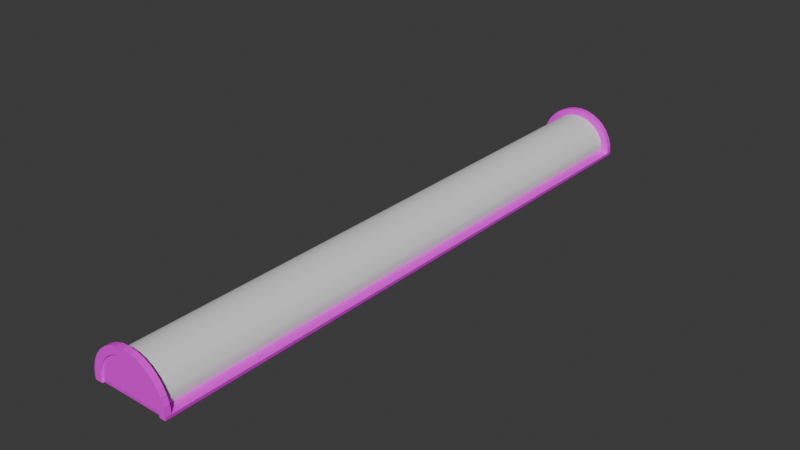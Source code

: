 # Source: fixture.blend  (saved by Blender 4.1.24; exported with 4.5.12 LTS)
import bpy
from mathutils import Matrix  # noqa: F401  (used for matrix-valued properties, if any)

bpy.ops.wm.read_factory_settings(use_empty=True)
scene = bpy.context.scene
scene.name = 'Scene'

# ---- collections
col_collection = bpy.data.collections.new('Collection'); scene.collection.children.link(col_collection)

# ---- images (referenced by path relative to the original .blend; pixels are not part of the script)
import os
ASSET_DIR = os.environ.get("B2B_ASSET_DIR", "")  # directory of the original .blend (textures are referenced by path, not embedded)
HERE = os.path.dirname(os.path.abspath(__file__))  # packed textures are extracted next to this script under _unpacked/

def load_image(name, relpath, width, height, colorspace="sRGB"):
    """Load a texture the original file referenced (path relative to the .blend, or extracted next to this script)."""
    p = next((c for c in (os.path.join(HERE, relpath), os.path.join(ASSET_DIR, relpath)) if relpath and os.path.exists(c)), "")
    if p:
        img = bpy.data.images.load(p, check_existing=True)
        img.name = name
    else:  # same state as the original file: an image datablock whose file is absent (Cycles renders it pink)
        img = bpy.data.images.new(name, width, height)
        img.source = "FILE"
        img.filepath = "//" + (relpath or name)
    img.colorspace_settings.name = colorspace
    return img
img_lamp_png = load_image('lamp.png', 'lamp.png', 1024, 1024, 'sRGB')

# ---- materials (node trees are filled in below, after node groups)
mat_material = bpy.data.materials.new('Material')
mat_material.alpha_threshold = 0.0
mat_material.use_transparent_shadow = False
mat_material.roughness = 0.5
mat_material.line_color = (0.0, 0.0, 0.0, 1.0)

# ---- material node trees
mat_material.use_nodes = True; mat_material.node_tree.nodes.clear()
_N = mat_material.node_tree.nodes; _L = mat_material.node_tree.links
n0 = _N.new('ShaderNodeOutputMaterial'); n0.name = 'Material Output'; n0.location = (300, 300)
n1 = _N.new('ShaderNodeBsdfPrincipled'); n1.name = 'Principled BSDF'; n1.location = (10, 300)
n1.inputs[3].default_value = 1.45
n2 = _N.new('ShaderNodeTexImage'); n2.name = 'Image Texture'; n2.location = (-309, 76)
n2.image = img_lamp_png
n2.interpolation = 'Closest'
_L.new(n1.outputs[0], n0.inputs[0])
_L.new(n2.outputs[0], n1.inputs[0])
n0.is_active_output = True

# ---- world
world_world = bpy.data.worlds.new('World'); scene.world = world_world
world_world.use_nodes = True; world_world.node_tree.nodes.clear()
_N = world_world.node_tree.nodes; _L = world_world.node_tree.links
n0 = _N.new('ShaderNodeOutputWorld'); n0.name = 'World Output'; n0.location = (300, 300)
n1 = _N.new('ShaderNodeBackground'); n1.name = 'Background'; n1.location = (10, 300)
n1.inputs[0].default_value = (0.05088, 0.05088, 0.05088, 1.0)
_L.new(n1.outputs[0], n0.inputs[0])
n0.is_active_output = True
world_world.color = (0.05088, 0.05088, 0.05088)
world_world.use_sun_shadow = False
world_world.sun_shadow_jitter_overblur = 0.0

# ---- meshes
me_cylinder_001 = bpy.data.meshes.new('Cylinder.001')
me_cylinder_001.from_pydata([(-0.1591, 0.7982, 0.9087), (0.0, 1.0, 1.0), (-0.312, 0.7518, 0.9087), (0.1951, 0.9808, 1.0), (-0.453, 0.6764, 0.9087), (0.3827, 0.9239, 1.0), (-0.5765, 0.575, 0.9087), (0.5556, 0.8315, 1.0), (-0.6779, 0.4515, 0.9087), (0.7071, 0.7071, 1.0), (-0.7533, 0.3105, 0.9087), (0.8315, 0.5556, 1.0), (-0.7997, 0.1576, 0.9087), (0.9239, 0.3827, 1.0), (-0.8154, -0.001504, 0.9087), (0.9808, 0.1951, 1.0), (0.8154, -0.001504, 0.9087), (1.0, 0.0, 1.0), (0.7997, 0.1576, 0.9087), (-1.0, 0.0, 1.0), (0.7533, 0.3105, 0.9087), (-0.9808, 0.1951, 1.0), (-9.711e-10, 0.8139, 0.9087), (-0.9239, 0.3827, 1.0), (0.1591, 0.7982, 0.9087), (-0.8315, 0.5556, 1.0), (0.312, 0.7518, 0.9087), (-0.7071, 0.7071, 1.0), (0.453, 0.6764, 0.9087), (-0.5556, 0.8315, 1.0), (0.5765, 0.575, 0.9087), (-0.3827, 0.9239, 1.0), (0.6779, 0.4515, 0.9087), (-0.1951, 0.9808, 1.0), (0.1591, 0.7982, 1.0), (-9.711e-10, 0.8139, 1.0), (0.312, 0.7518, 1.0), (0.453, 0.6764, 1.0), (0.5765, 0.575, 1.0), (0.6779, 0.4515, 1.0), (0.7533, 0.3105, 1.0), (0.7997, 0.1576, 1.0), (0.8154, -0.001504, 1.0), (-0.8154, -0.001504, 1.0), (-0.7997, 0.1576, 1.0), (-0.7533, 0.3105, 1.0), (-0.6779, 0.4515, 1.0), (-0.5765, 0.575, 1.0), (-0.453, 0.6764, 1.0), (-0.312, 0.7518, 1.0), (-0.1591, 0.7982, 1.0), (0.6779, 0.4515, 0.9554), (0.5765, 0.575, 0.9554), (0.453, 0.6764, 0.9554), (0.312, 0.7518, 0.9554), (0.1591, 0.7982, 0.9554), (-9.711e-10, 0.8139, 0.9554), (0.7533, 0.3105, 0.9554), (0.7997, 0.1576, 0.9554), (0.8154, -0.001504, 0.9554), (-0.8154, -0.001504, 0.9554), (-0.7997, 0.1576, 0.9554), (-0.7533, 0.3105, 0.9554), (-0.6779, 0.4515, 0.9554), (-0.5765, 0.575, 0.9554), (-0.453, 0.6764, 0.9554), (-0.312, 0.7518, 0.9554), (-0.1591, 0.7982, 0.9554), (-0.1591, 0.7982, 0.8641), (-0.312, 0.7518, 0.8641), (-0.453, 0.6764, 0.8641), (-0.5765, 0.575, 0.8641), (-0.6779, 0.4515, 0.8641), (-0.7533, 0.3105, 0.8641), (-0.7997, 0.1576, 0.8641), (-0.8154, -0.001504, 0.8641), (0.8154, -0.001504, 0.8641), (0.7997, 0.1576, 0.8641), (0.7533, 0.3105, 0.8641), (0.6779, 0.4515, 0.8641), (0.5765, 0.575, 0.8641), (0.453, 0.6764, 0.8641), (0.312, 0.7518, 0.8641), (-9.711e-10, 0.8139, 0.8641), (0.1591, 0.7982, 0.8641), (-0.1951, 0.9808, 0.8641), (-0.3827, 0.9239, 0.8641), (-0.5556, 0.8315, 0.8641), (-0.7071, 0.7071, 0.8641), (-0.8315, 0.5556, 0.8641), (-0.9239, 0.3827, 0.8641), (-0.9808, 0.1951, 0.8641), (-1.0, -4.641e-09, 0.8641), (1.0, -4.641e-09, 0.8641), (0.9808, 0.1951, 0.8641), (0.9239, 0.3827, 0.8641), (0.8315, 0.5556, 0.8641), (0.7071, 0.7071, 0.8641), (0.5556, 0.8315, 0.8641), (0.3827, 0.9239, 0.8641), (0.1951, 0.9808, 0.8641), (0.0, 1.0, 0.8641), (-0.1591, 0.7982, 15.91), (0.0, 1.0, 16.0), (-0.312, 0.7518, 15.91), (0.1951, 0.9808, 16.0), (-0.453, 0.6764, 15.91), (0.3827, 0.9239, 16.0), (-0.5765, 0.575, 15.91), (0.5556, 0.8315, 16.0), (-0.6779, 0.4515, 15.91), (0.7071, 0.7071, 16.0), (-0.7533, 0.3105, 15.91), (0.8315, 0.5556, 16.0), (-0.7997, 0.1576, 15.91), (0.9239, 0.3827, 16.0), (-0.8154, -0.001503, 15.91), (0.9808, 0.1951, 16.0), (0.8154, -0.001503, 15.91), (1.0, 6.557e-07, 16.0), (0.7997, 0.1576, 15.91), (-1.0, 6.557e-07, 16.0), (0.7533, 0.3105, 15.91), (-0.9808, 0.1951, 16.0), (-9.711e-10, 0.8139, 15.91), (-0.9239, 0.3827, 16.0), (0.1591, 0.7982, 15.91), (-0.8315, 0.5556, 16.0), (0.312, 0.7518, 15.91), (-0.7071, 0.7071, 16.0), (0.453, 0.6764, 15.91), (-0.5556, 0.8315, 16.0), (0.5765, 0.575, 15.91), (-0.3827, 0.9239, 16.0), (0.6779, 0.4515, 15.91), (-0.1951, 0.9808, 16.0), (0.1591, 0.7982, 16.0), (-9.711e-10, 0.8139, 16.0), (0.312, 0.7518, 16.0), (0.453, 0.6764, 16.0), (0.5765, 0.575, 16.0), (0.6779, 0.4515, 16.0), (0.7533, 0.3105, 16.0), (0.7997, 0.1576, 16.0), (0.8154, -0.001503, 16.0), (-0.8154, -0.001503, 16.0), (-0.7997, 0.1576, 16.0), (-0.7533, 0.3105, 16.0), (-0.6779, 0.4515, 16.0), (-0.5765, 0.575, 16.0), (-0.453, 0.6764, 16.0), (-0.312, 0.7518, 16.0), (-0.1591, 0.7982, 16.0), (0.6779, 0.4515, 15.96), (0.5765, 0.575, 15.96), (0.453, 0.6764, 15.96), (0.312, 0.7518, 15.96), (0.1591, 0.7982, 15.96), (-9.711e-10, 0.8139, 15.96), (0.7533, 0.3105, 15.96), (0.7997, 0.1576, 15.96), (0.8154, -0.001503, 15.96), (-0.8154, -0.001503, 15.96), (-0.7997, 0.1576, 15.96), (-0.7533, 0.3105, 15.96), (-0.6779, 0.4515, 15.96), (-0.5765, 0.575, 15.96), (-0.453, 0.6764, 15.96), (-0.312, 0.7518, 15.96), (-0.1591, 0.7982, 15.96), (-0.1591, 0.7982, 15.86), (-0.312, 0.7518, 15.86), (-0.453, 0.6764, 15.86), (-0.5765, 0.575, 15.86), (-0.6779, 0.4515, 15.86), (-0.7533, 0.3105, 15.86), (-0.7997, 0.1576, 15.86), (-0.8154, -0.001503, 15.86), (0.8154, -0.001503, 15.86), (0.7997, 0.1576, 15.86), (0.7533, 0.3105, 15.86), (0.6779, 0.4515, 15.86), (0.5765, 0.575, 15.86), (0.453, 0.6764, 15.86), (0.312, 0.7518, 15.86), (-9.711e-10, 0.8139, 15.86), (0.1591, 0.7982, 15.86), (-0.1951, 0.9808, 15.86), (-0.3827, 0.9239, 15.86), (-0.5556, 0.8315, 15.86), (-0.7071, 0.7071, 15.86), (-0.8315, 0.5556, 15.86), (-0.9239, 0.3827, 15.86), (-0.9808, 0.1951, 15.86), (-1.0, 6.51e-07, 15.86), (1.0, 6.51e-07, 15.86), (0.9808, 0.1951, 15.86), (0.9239, 0.3827, 15.86), (0.8315, 0.5556, 15.86), (0.7071, 0.7071, 15.86), (0.5556, 0.8315, 15.86), (0.3827, 0.9239, 15.86), (0.1951, 0.9808, 15.86), (0.0, 1.0, 15.86), (-0.8018, -0.08446, 0.9047), (0.8289, -0.08446, 0.9047), (0.9834, -0.08296, 0.996), (-0.9864, -0.08296, 0.996), (-0.8018, -0.08446, 0.8601), (0.8289, -0.08446, 0.8601), (-0.9864, -0.08296, 0.8601), (0.9834, -0.08296, 0.8601), (0.9834, -0.08296, 16.0), (-0.9864, -0.08296, 16.0), (0.8289, -0.08446, 16.0), (-0.8018, -0.08446, 16.0), (0.8289, -0.08446, 15.95), (-0.8018, -0.08446, 15.95), (-0.9864, -0.08296, 15.86), (0.9834, -0.08296, 15.86)], [], [(77, 18, 20, 78), (81, 28, 26, 82), (70, 4, 6, 71), (78, 20, 32, 79), (71, 6, 8, 72), (80, 30, 28, 81), (72, 8, 10, 73), (79, 32, 30, 80), (96, 79, 80, 97), (85, 68, 69, 86), (90, 73, 74, 91), (94, 77, 78, 95), (88, 71, 72, 89), (99, 82, 84, 100), (97, 80, 81, 98), (86, 69, 70, 87), (55, 56, 67, 66, 65, 64, 63, 62, 61, 60, 59, 58, 57, 51, 52, 53, 54), (91, 74, 75, 92), (45, 44, 61, 62), (29, 27, 47, 48), (7, 5, 36, 37), (17, 15, 41, 42), (3, 1, 35, 34), (25, 23, 45, 46), (1, 33, 50, 35), (13, 11, 39, 40), (21, 19, 43, 44), (31, 29, 48, 49), (9, 7, 37, 38), (5, 3, 34, 36), (27, 25, 46, 47), (15, 13, 40, 41), (23, 21, 44, 45), (33, 31, 49, 50), (11, 9, 38, 39), (39, 38, 52, 51), (46, 45, 62, 63), (38, 37, 53, 52), (47, 46, 63, 64), (40, 39, 51, 57), (48, 47, 64, 65), (37, 36, 54, 53), (41, 40, 57, 58), (49, 48, 65, 66), (36, 34, 55, 54), (42, 41, 58, 59), (50, 49, 66, 67), (34, 35, 56, 55), (95, 78, 79, 96), (35, 50, 67, 56), (44, 43, 60, 61), (101, 83, 68, 85), (89, 72, 73, 90), (100, 84, 83, 101), (93, 76, 77, 94), (98, 81, 82, 99), (87, 70, 71, 88), (73, 10, 12, 74), (24, 26, 28, 30, 32, 20, 18, 16, 14, 12, 10, 8, 6, 4, 2, 0, 22), (69, 2, 4, 70), (82, 26, 24, 84), (76, 16, 18, 77), (68, 0, 2, 69), (84, 24, 22, 83), (83, 22, 0, 68), (74, 12, 14, 75), (17, 93, 94, 15), (15, 94, 95, 13), (13, 95, 96, 11), (11, 96, 97, 9), (9, 97, 98, 7), (7, 98, 99, 5), (5, 99, 100, 3), (3, 100, 101, 1), (1, 101, 85, 33), (33, 85, 86, 31), (31, 86, 87, 29), (29, 87, 88, 27), (27, 88, 89, 25), (25, 89, 90, 23), (23, 90, 91, 21), (21, 91, 92, 19), (179, 120, 122, 180), (183, 130, 128, 184), (172, 106, 108, 173), (180, 122, 134, 181), (173, 108, 110, 174), (182, 132, 130, 183), (174, 110, 112, 175), (181, 134, 132, 182), (198, 181, 182, 199), (187, 170, 171, 188), (192, 175, 176, 193), (196, 179, 180, 197), (190, 173, 174, 191), (201, 184, 186, 202), (199, 182, 183, 200), (188, 171, 172, 189), (157, 158, 169, 168, 167, 166, 165, 164, 163, 162, 161, 160, 159, 153, 154, 155, 156), (193, 176, 177, 194), (147, 146, 163, 164), (131, 129, 149, 150), (109, 107, 138, 139), (119, 117, 143, 144), (105, 103, 137, 136), (127, 125, 147, 148), (103, 135, 152, 137), (115, 113, 141, 142), (123, 121, 145, 146), (133, 131, 150, 151), (111, 109, 139, 140), (107, 105, 136, 138), (129, 127, 148, 149), (117, 115, 142, 143), (125, 123, 146, 147), (135, 133, 151, 152), (113, 111, 140, 141), (141, 140, 154, 153), (148, 147, 164, 165), (140, 139, 155, 154), (149, 148, 165, 166), (142, 141, 153, 159), (150, 149, 166, 167), (139, 138, 156, 155), (143, 142, 159, 160), (151, 150, 167, 168), (138, 136, 157, 156), (144, 143, 160, 161), (152, 151, 168, 169), (136, 137, 158, 157), (197, 180, 181, 198), (137, 152, 169, 158), (146, 145, 162, 163), (203, 185, 170, 187), (191, 174, 175, 192), (202, 186, 185, 203), (195, 178, 179, 196), (200, 183, 184, 201), (189, 172, 173, 190), (175, 112, 114, 176), (126, 128, 130, 132, 134, 122, 120, 118, 116, 114, 112, 110, 108, 106, 104, 102, 124), (171, 104, 106, 172), (184, 128, 126, 186), (178, 118, 120, 179), (170, 102, 104, 171), (186, 126, 124, 185), (185, 124, 102, 170), (176, 114, 116, 177), (119, 195, 196, 117), (117, 196, 197, 115), (115, 197, 198, 113), (113, 198, 199, 111), (111, 199, 200, 109), (109, 200, 201, 107), (107, 201, 202, 105), (105, 202, 203, 103), (103, 203, 187, 135), (135, 187, 188, 133), (133, 188, 189, 131), (131, 189, 190, 129), (129, 190, 191, 127), (127, 191, 192, 125), (125, 192, 193, 123), (123, 193, 194, 121), (42, 178, 195, 17), (60, 116, 118, 59), (19, 194, 177, 43), (194, 19, 207, 218), (144, 161, 216, 214), (195, 119, 212, 219), (93, 211, 209, 76), (161, 162, 217, 216), (121, 194, 218, 213), (93, 17, 206, 211), (17, 195, 219, 206), (162, 145, 215, 217), (19, 92, 210, 207), (16, 205, 204, 14), (119, 144, 214, 212), (75, 208, 210, 92), (145, 121, 213, 215), (16, 76, 209, 205), (75, 14, 204, 208), (204, 205, 216, 217), (218, 207, 204, 217), (210, 208, 204, 207), (211, 206, 205, 209), (219, 216, 205, 206), (212, 214, 216, 219), (213, 218, 217, 215)])
_uv = me_cylinder_001.uv_layers.new(name='UVMap')
_uv.uv.foreach_set('vector', [0.2685, 0.1157, 0.2685, 0.1003, 0.2159, 0.1006, 0.216, 0.116, 0.1718, 0.1499, 0.1718, 0.1653, 0.2228, 0.1653, 0.2228, 0.1499, 0.1259, 0.1332, 0.1258, 0.1487, 0.1673, 0.1489, 0.1674, 0.1334, 0.216, 0.116, 0.2159, 0.1006, 0.1677, 0.1009, 0.1678, 0.1163, 0.1674, 0.1334, 0.1673, 0.1489, 0.2151, 0.1491, 0.2152, 0.1337, 0.1258, 0.1499, 0.1258, 0.1653, 0.1718, 0.1653, 0.1718, 0.1499, 0.2152, 0.1337, 0.2151, 0.1491, 0.2674, 0.1493, 0.2675, 0.1339, 0.1678, 0.1163, 0.1677, 0.1009, 0.1258, 0.1011, 0.1259, 0.1166, 0.2686, 0.3058, 0.2478, 0.2917, 0.2341, 0.3084, 0.2518, 0.3262, 0.13, 0.3632, 0.1348, 0.3385, 0.1142, 0.3323, 0.1046, 0.3555, 0.03158, 0.2824, 0.05461, 0.2727, 0.04835, 0.252, 0.0239, 0.2571, 0.2887, 0.2571, 0.2643, 0.252, 0.258, 0.2727, 0.281, 0.2824, 0.06085, 0.3262, 0.07847, 0.3084, 0.06479, 0.2917, 0.04406, 0.3058, 0.208, 0.3555, 0.1984, 0.3323, 0.1778, 0.3385, 0.1826, 0.3632, 0.2518, 0.3262, 0.2341, 0.3084, 0.2175, 0.3221, 0.2313, 0.343, 0.1046, 0.3555, 0.1142, 0.3323, 0.09515, 0.3221, 0.08131, 0.343, 0.1766, 0.3363, 0.1563, 0.3383, 0.136, 0.3363, 0.1165, 0.3304, 0.09855, 0.3208, 0.08281, 0.3079, 0.06989, 0.2921, 0.06028, 0.2742, 0.05437, 0.2547, 0.05237, 0.2344, 0.2602, 0.2344, 0.2582, 0.2547, 0.2523, 0.2742, 0.2427, 0.2921, 0.2298, 0.3079, 0.214, 0.3208, 0.196, 0.3304, 0.0239, 0.2571, 0.04835, 0.252, 0.04623, 0.2306, 0.02131, 0.2308, 0.1875, 1.0, 0.2188, 1.0, 0.2188, 1.0, 0.1875, 1.0, 0.08131, 0.343, 0.06085, 0.3262, 0.07847, 0.3084, 0.09515, 0.3221, 0.2313, 0.343, 0.208, 0.3555, 0.1984, 0.3323, 0.2175, 0.3221, 0.2913, 0.2308, 0.2887, 0.2571, 0.2643, 0.252, 0.2664, 0.2306, 0.1826, 0.3632, 0.1563, 0.3658, 0.1563, 0.3406, 0.1778, 0.3385, 0.04406, 0.3058, 0.03158, 0.2824, 0.05461, 0.2727, 0.06479, 0.2917, 0.1563, 0.3658, 0.13, 0.3632, 0.1348, 0.3385, 0.1563, 0.3406, 0.281, 0.2824, 0.2686, 0.3058, 0.2478, 0.2917, 0.258, 0.2727, 0.9893, 0.2015, 0.9893, 0.2027, 0.9893, 0.1906, 0.9893, 0.1896, 0.1046, 0.3555, 0.08131, 0.343, 0.09515, 0.3221, 0.1142, 0.3323, 0.2518, 0.3262, 0.2313, 0.343, 0.2175, 0.3221, 0.2341, 0.3084, 0.208, 0.3555, 0.1826, 0.3632, 0.1778, 0.3385, 0.1984, 0.3323, 0.06085, 0.3262, 0.04406, 0.3058, 0.06479, 0.2917, 0.07847, 0.3084, 0.2887, 0.2571, 0.281, 0.2824, 0.258, 0.2727, 0.2643, 0.252, 0.03158, 0.2824, 0.0239, 0.2571, 0.04835, 0.252, 0.05461, 0.2727, 0.13, 0.3632, 0.1046, 0.3555, 0.1142, 0.3323, 0.1348, 0.3385, 0.2686, 0.3058, 0.2518, 0.3262, 0.2341, 0.3084, 0.2478, 0.2917, 0.8438, 1.0, 0.875, 1.0, 0.875, 1.0, 0.8438, 1.0, 0.1562, 1.0, 0.1875, 1.0, 0.1875, 1.0, 0.1562, 1.0, 0.875, 1.0, 0.9062, 1.0, 0.9062, 1.0, 0.875, 1.0, 0.125, 1.0, 0.1562, 1.0, 0.1562, 1.0, 0.125, 1.0, 0.8125, 1.0, 0.8438, 1.0, 0.8438, 1.0, 0.8125, 1.0, 0.09375, 1.0, 0.125, 1.0, 0.125, 1.0, 0.09375, 1.0, 0.9062, 1.0, 0.9375, 1.0, 0.9375, 1.0, 0.9062, 1.0, 0.7812, 1.0, 0.8125, 1.0, 0.8125, 1.0, 0.7812, 1.0, 0.0625, 1.0, 0.09375, 1.0, 0.09375, 1.0, 0.0625, 1.0, 0.9375, 1.0, 0.9688, 1.0, 0.9688, 1.0, 0.9375, 1.0, 0.75, 1.0, 0.7812, 1.0, 0.7812, 1.0, 0.75, 1.0, 0.03125, 1.0, 0.0625, 1.0, 0.0625, 1.0, 0.03125, 1.0, 0.9688, 1.0, 1.0, 1.0, 1.0, 1.0, 0.9688, 1.0, 0.281, 0.2824, 0.258, 0.2727, 0.2478, 0.2917, 0.2686, 0.3058, 0.0, 1.0, 0.03125, 1.0, 0.03125, 1.0, 0.0, 1.0, 0.9893, 0.1896, 0.9893, 0.1906, 0.9923, 0.1906, 0.9923, 0.1896, 0.1563, 0.3658, 0.1563, 0.3406, 0.1348, 0.3385, 0.13, 0.3632, 0.04406, 0.3058, 0.06479, 0.2917, 0.05461, 0.2727, 0.03158, 0.2824, 0.1826, 0.3632, 0.1778, 0.3385, 0.1563, 0.3406, 0.1563, 0.3658, 0.2913, 0.2308, 0.2664, 0.2306, 0.2643, 0.252, 0.2887, 0.2571, 0.2313, 0.343, 0.2175, 0.3221, 0.1984, 0.3323, 0.208, 0.3555, 0.08131, 0.343, 0.09515, 0.3221, 0.07847, 0.3084, 0.06085, 0.3262, 0.2675, 0.1339, 0.2674, 0.1493, 0.3222, 0.1496, 0.3223, 0.1342, 0.1778, 0.3385, 0.1984, 0.3323, 0.2175, 0.3221, 0.2341, 0.3084, 0.2478, 0.2917, 0.258, 0.2727, 0.2643, 0.252, 0.2664, 0.2306, 0.04623, 0.2306, 0.04835, 0.252, 0.05461, 0.2727, 0.06479, 0.2917, 0.07847, 0.3084, 0.09515, 0.3221, 0.1142, 0.3323, 0.1348, 0.3385, 0.1563, 0.3406, 0.4376, 0.1499, 0.4376, 0.1653, 0.4836, 0.1653, 0.4836, 0.1499, 0.2228, 0.1499, 0.2228, 0.1653, 0.2771, 0.1653, 0.2771, 0.1499, 0.3234, 0.1154, 0.3233, 0.09995, 0.2685, 0.1003, 0.2685, 0.1157, 0.3866, 0.1499, 0.3866, 0.1653, 0.4376, 0.1653, 0.4376, 0.1499, 0.2771, 0.1499, 0.2771, 0.1653, 0.3323, 0.1653, 0.3323, 0.1499, 0.3323, 0.1499, 0.3323, 0.1653, 0.3866, 0.1653, 0.3866, 0.1499, 0.3223, 0.1342, 0.3222, 0.1496, 0.3774, 0.1499, 0.3775, 0.1344, 0.6387, 0.06986, 0.6387, 0.08357, 0.6368, 0.08357, 0.6368, 0.06986, 0.6368, 0.06986, 0.6368, 0.08357, 0.6311, 0.08357, 0.6311, 0.06986, 0.6311, 0.06986, 0.6311, 0.08357, 0.6217, 0.08357, 0.6217, 0.06986, 0.6217, 0.06986, 0.6217, 0.08357, 0.6092, 0.08357, 0.6092, 0.06986, 0.6092, 0.06986, 0.6092, 0.08357, 0.5939, 0.08357, 0.5939, 0.06986, 0.5939, 0.06986, 0.5939, 0.08357, 0.5765, 0.08357, 0.5765, 0.06986, 0.5765, 0.06986, 0.5765, 0.08357, 0.5575, 0.08357, 0.5575, 0.06986, 0.5575, 0.06986, 0.5575, 0.08357, 0.5379, 0.08357, 0.5379, 0.06986, 0.5379, 0.06986, 0.5379, 0.08357, 0.5182, 0.08357, 0.5182, 0.06986, 0.5182, 0.06986, 0.5182, 0.08357, 0.4993, 0.08357, 0.4993, 0.06986, 0.4993, 0.06986, 0.4993, 0.08357, 0.4818, 0.08357, 0.4818, 0.06986, 0.4818, 0.06986, 0.4818, 0.08357, 0.4665, 0.08357, 0.4665, 0.06986, 0.4665, 0.06986, 0.4665, 0.08357, 0.454, 0.08357, 0.454, 0.06986, 0.454, 0.06986, 0.454, 0.08357, 0.4447, 0.08357, 0.4447, 0.06986, 0.4447, 0.06986, 0.4447, 0.08357, 0.4389, 0.08357, 0.4389, 0.06986, 0.4389, 0.06986, 0.4389, 0.08357, 0.437, 0.08357, 0.437, 0.06986, 0.7812, 1.0, 0.7812, 1.0, 0.8125, 1.0, 0.8125, 1.0, 0.9062, 1.0, 0.9062, 1.0, 0.9375, 1.0, 0.9375, 1.0, 0.09375, 1.0, 0.09375, 1.0, 0.125, 1.0, 0.125, 1.0, 0.8125, 1.0, 0.8125, 1.0, 0.8438, 1.0, 0.8438, 1.0, 0.125, 1.0, 0.125, 1.0, 0.1562, 1.0, 0.1562, 1.0, 0.875, 1.0, 0.875, 1.0, 0.9062, 1.0, 0.9062, 1.0, 0.1562, 1.0, 0.1562, 1.0, 0.1875, 1.0, 0.1875, 1.0, 0.8438, 1.0, 0.8438, 1.0, 0.875, 1.0, 0.875, 1.0, 0.2686, 0.3058, 0.2478, 0.2917, 0.2341, 0.3084, 0.2518, 0.3262, 0.13, 0.3632, 0.1348, 0.3385, 0.1142, 0.3323, 0.1046, 0.3555, 0.03158, 0.2824, 0.05461, 0.2727, 0.04835, 0.252, 0.0239, 0.2571, 0.2887, 0.2571, 0.2643, 0.252, 0.258, 0.2727, 0.281, 0.2824, 0.06085, 0.3262, 0.07847, 0.3084, 0.06479, 0.2917, 0.04406, 0.3058, 0.208, 0.3555, 0.1984, 0.3323, 0.1778, 0.3385, 0.1826, 0.3632, 0.2518, 0.3262, 0.2341, 0.3084, 0.2175, 0.3221, 0.2313, 0.343, 0.1046, 0.3555, 0.1142, 0.3323, 0.09515, 0.3221, 0.08131, 0.343, 0.1778, 0.3385, 0.1563, 0.3406, 0.1348, 0.3385, 0.1142, 0.3323, 0.09515, 0.3221, 0.07847, 0.3084, 0.06479, 0.2917, 0.05461, 0.2727, 0.04835, 0.252, 0.04623, 0.2306, 0.2664, 0.2306, 0.2643, 0.252, 0.258, 0.2727, 0.2478, 0.2917, 0.2341, 0.3084, 0.2175, 0.3221, 0.1984, 0.3323, 0.0239, 0.2571, 0.04835, 0.252, 0.04623, 0.2306, 0.02131, 0.2308, 0.2186, 0.1172, 0.2718, 0.1169, 0.2719, 0.1323, 0.2187, 0.1327, 0.08131, 0.343, 0.06085, 0.3262, 0.07847, 0.3084, 0.09515, 0.3221, 0.2313, 0.343, 0.208, 0.3555, 0.1984, 0.3323, 0.2175, 0.3221, 0.2913, 0.2308, 0.2887, 0.2571, 0.2643, 0.252, 0.2664, 0.2306, 0.1826, 0.3632, 0.1563, 0.3658, 0.1563, 0.3406, 0.1778, 0.3385, 0.04406, 0.3058, 0.03158, 0.2824, 0.05461, 0.2727, 0.06479, 0.2917, 0.1563, 0.3658, 0.13, 0.3632, 0.1348, 0.3385, 0.1563, 0.3406, 0.281, 0.2824, 0.2686, 0.3058, 0.2478, 0.2917, 0.258, 0.2727, 0.0239, 0.2571, 0.02131, 0.2308, 0.04623, 0.2306, 0.04835, 0.252, 0.1046, 0.3555, 0.08131, 0.343, 0.09515, 0.3221, 0.1142, 0.3323, 0.2518, 0.3262, 0.2313, 0.343, 0.2175, 0.3221, 0.2341, 0.3084, 0.208, 0.3555, 0.1826, 0.3632, 0.1778, 0.3385, 0.1984, 0.3323, 0.06085, 0.3262, 0.04406, 0.3058, 0.06479, 0.2917, 0.07847, 0.3084, 0.2887, 0.2571, 0.281, 0.2824, 0.258, 0.2727, 0.2643, 0.252, 0.03158, 0.2824, 0.0239, 0.2571, 0.04835, 0.252, 0.05461, 0.2727, 0.13, 0.3632, 0.1046, 0.3555, 0.1142, 0.3323, 0.1348, 0.3385, 0.2686, 0.3058, 0.2518, 0.3262, 0.2341, 0.3084, 0.2478, 0.2917, 0.5618, 0.1808, 0.5227, 0.1808, 0.5227, 0.1653, 0.5618, 0.1653, 0.1693, 0.1175, 0.2186, 0.1172, 0.2187, 0.1327, 0.1694, 0.133, 0.5227, 0.1808, 0.4767, 0.1808, 0.4767, 0.1653, 0.5227, 0.1653, 0.1258, 0.1178, 0.1693, 0.1175, 0.1694, 0.133, 0.1259, 0.1332, 0.396, 0.1158, 0.352, 0.1154, 0.3521, 0.1, 0.3961, 0.1003, 0.1649, 0.1808, 0.1258, 0.1808, 0.1258, 0.1653, 0.1649, 0.1653, 0.4767, 0.1808, 0.4257, 0.1808, 0.4257, 0.1653, 0.4767, 0.1653, 0.4456, 0.1162, 0.396, 0.1158, 0.3961, 0.1003, 0.4457, 0.1007, 0.2108, 0.1808, 0.1649, 0.1808, 0.1649, 0.1653, 0.2108, 0.1653, 0.4257, 0.1808, 0.3714, 0.1808, 0.3714, 0.1653, 0.4257, 0.1653, 0.499, 0.1166, 0.4456, 0.1162, 0.4457, 0.1007, 0.4991, 0.1011, 0.2619, 0.1808, 0.2108, 0.1808, 0.2108, 0.1653, 0.2619, 0.1653, 0.3714, 0.1808, 0.3161, 0.1808, 0.3161, 0.1653, 0.3714, 0.1653, 0.281, 0.2824, 0.258, 0.2727, 0.2478, 0.2917, 0.2686, 0.3058, 0.3161, 0.1808, 0.2619, 0.1808, 0.2619, 0.1653, 0.3161, 0.1653, 0.2718, 0.1169, 0.327, 0.1166, 0.3271, 0.132, 0.2719, 0.1323, 0.1563, 0.3658, 0.1563, 0.3406, 0.1348, 0.3385, 0.13, 0.3632, 0.04406, 0.3058, 0.06479, 0.2917, 0.05461, 0.2727, 0.03158, 0.2824, 0.1826, 0.3632, 0.1778, 0.3385, 0.1563, 0.3406, 0.1563, 0.3658, 0.2913, 0.2308, 0.2664, 0.2306, 0.2643, 0.252, 0.2887, 0.2571, 0.2313, 0.343, 0.2175, 0.3221, 0.1984, 0.3323, 0.208, 0.3555, 0.08131, 0.343, 0.09515, 0.3221, 0.07847, 0.3084, 0.06085, 0.3262, 0.1875, 1.0, 0.1875, 1.0, 0.2188, 1.0, 0.2188, 1.0, 0.1778, 0.3385, 0.1984, 0.3323, 0.2175, 0.3221, 0.2341, 0.3084, 0.2478, 0.2917, 0.258, 0.2727, 0.2643, 0.252, 0.2664, 0.2306, 0.04623, 0.2306, 0.04835, 0.252, 0.05461, 0.2727, 0.06479, 0.2917, 0.07847, 0.3084, 0.09515, 0.3221, 0.1142, 0.3323, 0.1348, 0.3385, 0.1563, 0.3406, 0.0625, 1.0, 0.0625, 1.0, 0.09375, 1.0, 0.09375, 1.0, 0.9375, 1.0, 0.9375, 1.0, 0.9688, 1.0, 0.9688, 1.0, 0.75, 1.0, 0.75, 1.0, 0.7812, 1.0, 0.7812, 1.0, 0.03125, 1.0, 0.03125, 1.0, 0.0625, 1.0, 0.0625, 1.0, 0.9688, 1.0, 0.9688, 1.0, 1.0, 1.0, 1.0, 1.0, 0.0, 1.0, 0.0, 1.0, 0.03125, 1.0, 0.03125, 1.0, 0.2188, 1.0, 0.2188, 1.0, 0.25, 1.0, 0.25, 1.0, 0.6387, 0.1145, 0.6387, 0.1282, 0.6368, 0.1282, 0.6368, 0.1145, 0.6368, 0.1145, 0.6368, 0.1282, 0.6311, 0.1282, 0.6311, 0.1145, 0.6311, 0.1145, 0.6311, 0.1282, 0.6217, 0.1282, 0.6217, 0.1145, 0.6217, 0.1145, 0.6217, 0.1282, 0.6092, 0.1282, 0.6092, 0.1145, 0.6092, 0.1145, 0.6092, 0.1282, 0.5939, 0.1282, 0.5939, 0.1145, 0.5939, 0.1145, 0.5939, 0.1282, 0.5765, 0.1282, 0.5765, 0.1145, 0.5765, 0.1145, 0.5765, 0.1282, 0.5575, 0.1282, 0.5575, 0.1145, 0.5575, 0.1145, 0.5575, 0.1282, 0.5379, 0.1282, 0.5379, 0.1145, 0.5379, 0.1145, 0.5379, 0.1282, 0.5182, 0.1282, 0.5182, 0.1145, 0.5182, 0.1145, 0.5182, 0.1282, 0.4993, 0.1282, 0.4993, 0.1145, 0.4993, 0.1145, 0.4993, 0.1282, 0.4818, 0.1282, 0.4818, 0.1145, 0.4818, 0.1145, 0.4818, 0.1282, 0.4665, 0.1282, 0.4665, 0.1145, 0.4665, 0.1145, 0.4665, 0.1282, 0.454, 0.1282, 0.454, 0.1145, 0.454, 0.1145, 0.454, 0.1282, 0.4447, 0.1282, 0.4447, 0.1145, 0.4447, 0.1145, 0.4447, 0.1282, 0.4389, 0.1282, 0.4389, 0.1145, 0.4389, 0.1145, 0.4389, 0.1282, 0.437, 0.1282, 0.437, 0.1145, 0.9893, 0.08382, 0.01563, 0.08382, 0.01563, 0.07172, 0.9893, 0.07172, 0.9923, 0.1906, 0.01271, 0.1906, 0.01271, 0.08382, 0.9923, 0.08382, 0.9893, 0.2027, 0.01563, 0.2027, 0.01563, 0.1906, 0.9893, 0.1906, 0.01563, 0.2027, 0.9893, 0.2027, 0.9896, 0.2018, 0.01589, 0.2018, 0.499, 0.1166, 0.4991, 0.1011, 0.5267, 0.1, 0.5266, 0.1154, 0.01563, 0.07172, 0.006727, 0.07172, 0.006986, 0.07281, 0.01589, 0.07281, 0.2913, 0.2308, 0.2891, 0.2196, 0.2682, 0.2194, 0.2664, 0.2306, 0.2664, 0.2306, 0.04623, 0.2306, 0.04807, 0.2194, 0.2682, 0.2194, 0.006727, 0.2027, 0.01563, 0.2027, 0.01589, 0.2018, 0.006986, 0.2018, 0.9982, 0.07172, 0.9893, 0.07172, 0.9896, 0.07281, 0.9985, 0.07281, 0.9893, 0.07172, 0.01563, 0.07172, 0.01589, 0.07281, 0.9896, 0.07281, 0.3271, 0.132, 0.327, 0.1166, 0.3556, 0.1178, 0.3556, 0.1332, 0.9893, 0.2027, 0.9982, 0.2027, 0.9985, 0.2018, 0.9896, 0.2018, 0.2664, 0.2306, 0.2682, 0.2194, 0.04807, 0.2194, 0.04623, 0.2306, 0.2913, 0.2308, 0.2664, 0.2306, 0.2682, 0.2194, 0.2891, 0.2196, 0.04623, 0.2306, 0.04807, 0.2194, 0.02314, 0.2196, 0.02131, 0.2308, 0.04623, 0.2306, 0.02131, 0.2308, 0.02314, 0.2196, 0.04807, 0.2194, 0.3233, 0.09995, 0.3234, 0.1154, 0.352, 0.1166, 0.3519, 0.1011, 0.3775, 0.1344, 0.3774, 0.1499, 0.405, 0.1487, 0.405, 0.1332, 0.9956, 0.1897, 0.9956, 0.08293, 0.009909, 0.08293, 0.009909, 0.1897, 0.01589, 0.2018, 0.9896, 0.2018, 0.9956, 0.1897, 0.009909, 0.1897, 0.9985, 0.2018, 0.9985, 0.1897, 0.9956, 0.1897, 0.9896, 0.2018, 0.9985, 0.07281, 0.9896, 0.07281, 0.9956, 0.08293, 0.9985, 0.08293, 0.01589, 0.07281, 0.009909, 0.08293, 0.9956, 0.08293, 0.9896, 0.07281, 0.006986, 0.07281, 0.006986, 0.08293, 0.009909, 0.08293, 0.01589, 0.07281, 0.006986, 0.2018, 0.01589, 0.2018, 0.009909, 0.1897, 0.006986, 0.1897])
me_cylinder_001.materials.append(mat_material)
me_cylinder_001.update()
me_cylinder_002 = bpy.data.meshes.new('Cylinder.002')
me_cylinder_002.from_pydata([(-0.1591, 0.7982, 15.91), (-0.312, 0.7518, 15.91), (-0.453, 0.6764, 15.91), (-0.5765, 0.575, 15.91), (-0.6779, 0.4515, 15.91), (-0.7533, 0.3105, 15.91), (-0.7997, 0.1576, 15.91), (-0.7175, -0.03895, 15.91), (0.7169, -0.03895, 15.91), (0.7997, 0.1576, 15.91), (0.7533, 0.3105, 15.91), (-9.711e-10, 0.8139, 15.91), (0.1591, 0.7982, 15.91), (0.312, 0.7518, 15.91), (0.453, 0.6764, 15.91), (0.5765, 0.575, 15.91), (0.6779, 0.4515, 15.91), (-0.164, 0.8167, 0.9214), (-0.3169, 0.7703, 0.9214), (-0.4579, 0.695, 0.9214), (-0.5814, 0.5936, 0.9214), (-0.6828, 0.47, 0.9214), (-0.7582, 0.329, 0.9214), (-0.8046, 0.1761, 0.9214), (-0.7218, -0.02043, 0.9214), (0.7126, -0.02043, 0.9214), (0.7948, 0.1761, 0.9214), (0.7484, 0.329, 0.9214), (-0.004892, 0.8324, 0.9214), (0.1542, 0.8167, 0.9214), (0.3071, 0.7703, 0.9214), (0.4481, 0.695, 0.9214), (0.5717, 0.5936, 0.9214), (0.6731, 0.47, 0.9214)], [], [(10, 9, 26, 27), (2, 1, 18, 19), (16, 10, 27, 33), (3, 2, 19, 20), (11, 12, 29, 28), (4, 3, 20, 21), (12, 13, 30, 29), (5, 4, 21, 22), (13, 14, 31, 30), (6, 5, 22, 23), (14, 15, 32, 31), (7, 6, 23, 24), (0, 11, 28, 17), (15, 16, 33, 32), (9, 8, 25, 26), (1, 0, 17, 18)])
me_cylinder_002.polygons.foreach_set('use_smooth', [True] * 16)
_uv = me_cylinder_002.uv_layers.new(name='UVMap')
_uv.uv.foreach_set('vector', [0.0, 0.0, 0.0, 0.0, 0.0, 0.0, 0.0, 0.0, 0.0, 0.0, 0.0, 0.0, 0.0, 0.0, 0.0, 0.0, 0.0, 0.0, 0.0, 0.0, 0.0, 0.0, 0.0, 0.0, 0.0, 0.0, 0.0, 0.0, 0.0, 0.0, 0.0, 0.0, 0.0, 0.0, 0.0, 0.0, 0.0, 0.0, 0.0, 0.0, 0.0, 0.0, 0.0, 0.0, 0.0, 0.0, 0.0, 0.0, 0.0, 0.0, 0.0, 0.0, 0.0, 0.0, 0.0, 0.0, 0.0, 0.0, 0.0, 0.0, 0.0, 0.0, 0.0, 0.0, 0.0, 0.0, 0.0, 0.0, 0.0, 0.0, 0.0, 0.0, 0.0, 0.0, 0.0, 0.0, 0.0, 0.0, 0.0, 0.0, 0.0, 0.0, 0.0, 0.0, 0.0, 0.0, 0.0, 0.0, 0.0, 0.0, 0.0, 0.0, 0.0, 0.0, 0.0, 0.0, 0.0, 0.0, 0.0, 0.0, 0.0, 0.0, 0.0, 0.0, 0.0, 0.0, 0.0, 0.0, 0.0, 0.0, 0.0, 0.0, 0.0, 0.0, 0.0, 0.0, 0.0, 0.0, 0.0, 0.0, 0.0, 0.0, 0.0, 0.0, 0.0, 0.0, 0.0, 0.0])
me_cylinder_002.update()

# ---- objects
ob_cylinder_001 = bpy.data.objects.new('Cylinder.001', me_cylinder_001)
ob_cylinder_002 = bpy.data.objects.new('Cylinder.002', me_cylinder_002)

# ---- transforms, parenting, visibility, modifiers, constraints
ob_cylinder_001.location = (0.0, 15.0, 0.0)
ob_cylinder_001.rotation_euler = (1.571, -0.0, 0.0)
ob_cylinder_002.location = (0.0, 15.0, 0.0)
ob_cylinder_002.rotation_euler = (1.571, -0.0, 0.0)

# ---- collection membership
col_collection.objects.link(ob_cylinder_001)
col_collection.objects.link(ob_cylinder_002)

# ---- scene / render settings (as saved in the file)
scene.frame_start = 1; scene.frame_end = 250; scene.frame_set(1)
scene.render.engine = 'BLENDER_EEVEE_NEXT'
scene.cycles.sampling_pattern = 'TABULATED_SOBOL'
scene.eevee.ray_tracing_options.trace_max_roughness = 0.0
bpy.context.view_layer.update()

# ---- added for rendering (the .blend has no active camera and no usable light): camera, sun
cam_auto = bpy.data.cameras.new('AutoCamera')
cam_auto.lens = 50.0
cam_auto.sensor_width = 36.0
cam_auto.clip_end = 1000.0
ob_auto_camera = bpy.data.objects.new('AutoCamera', cam_auto)
scene.collection.objects.link(ob_auto_camera)
ob_auto_camera.location = (14.1651, -10.4281, 11.7898)
ob_auto_camera.rotation_euler = (1.09748, -7.21219e-08, 0.694738)
scene.camera = ob_auto_camera
light_auto_sun = bpy.data.lights.new('AutoSun', 'SUN')
light_auto_sun.energy = 3.0
light_auto_sun.angle = 0.0523599
ob_auto_sun = bpy.data.objects.new('AutoSun', light_auto_sun)
scene.collection.objects.link(ob_auto_sun)
ob_auto_sun.rotation_euler = (0.872665, 0.174533, 0.523599)
bpy.context.view_layer.update()
